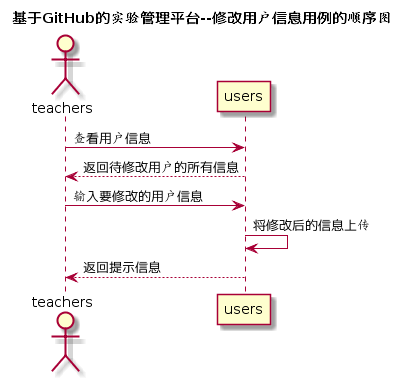

The diagram above was rendered by PlantUML. Its source (embedded in the PNG):
@startuml
title 基于GitHub的实验管理平台--修改用户信息用例的顺序图
actor teachers
teachers -> users: 查看用户信息
users -->teachers: 返回待修改用户的所有信息
teachers -> users: 输入要修改的用户信息
users -> users: 将修改后的信息上传
users --> teachers: 返回提示信息
@enduml